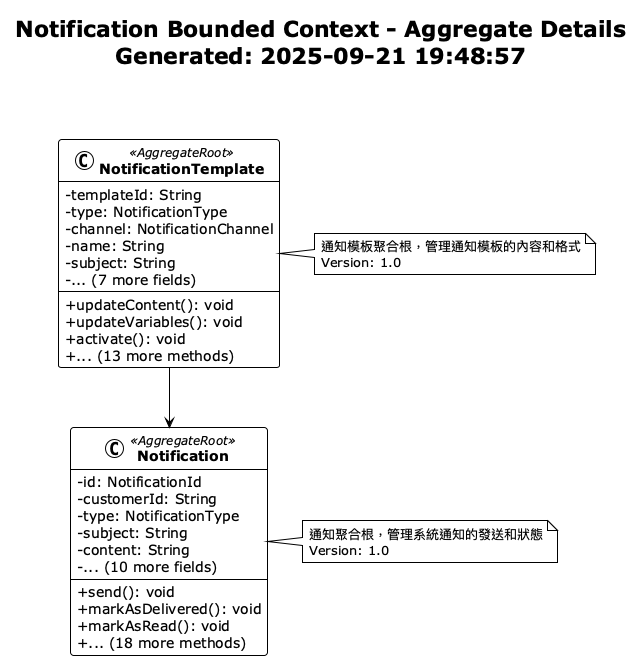

The diagram above was rendered by PlantUML. Its source (embedded in the PNG):
@startuml Notification Aggregate Details
!theme plain
skinparam classAttributeIconSize 0
skinparam classFontStyle bold

title Notification Bounded Context - Aggregate Details\nGenerated: 2025-09-21 19:48:57\n\n

class Notification <<AggregateRoot>> {
  -id: NotificationId
  -customerId: String
  -type: NotificationType
  -subject: String
  -content: String
  -... (10 more fields)
  --
  +send(): void
  +markAsDelivered(): void
  +markAsRead(): void
  +... (18 more methods)
}

note right of Notification
  通知聚合根，管理系統通知的發送和狀態
  Version: 1.0
end note

class NotificationTemplate <<AggregateRoot>> {
  -templateId: String
  -type: NotificationType
  -channel: NotificationChannel
  -name: String
  -subject: String
  -... (7 more fields)
  --
  +updateContent(): void
  +updateVariables(): void
  +activate(): void
  +... (13 more methods)
}

note right of NotificationTemplate
  通知模板聚合根，管理通知模板的內容和格式
  Version: 1.0
end note


' Relationships
NotificationTemplate --> Notification

@enduml